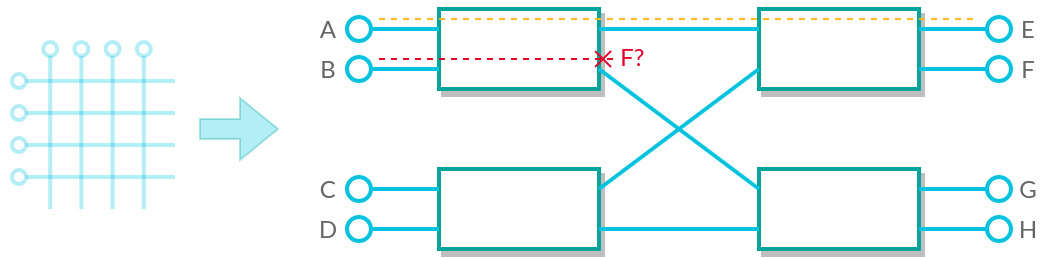

The diagram above was exported from draw.io. Its source (the exported page's mxGraphModel, read from the mxfile embedded in the PNG):
<mxGraphModel dx="799" dy="1071" grid="1" gridSize="10" guides="1" tooltips="1" connect="1" arrows="1" fold="1" page="1" pageScale="1" pageWidth="850" pageHeight="1100" math="0" shadow="0">
  <root>
    <mxCell id="0" />
    <mxCell id="1" parent="0" />
    <mxCell id="t_ZIJ9nXfUMjoGaq77Y5-29" value="A" style="text;strokeColor=none;align=center;fillColor=none;html=1;verticalAlign=middle;whiteSpace=wrap;rounded=0;fontFamily=Lato;fontSource=https%3A%2F%2Ffonts.googleapis.com%2Fcss%3Ffamily%3DLato;fontColor=#666666;" vertex="1" parent="1">
      <mxGeometry x="330" y="320" width="30" height="20" as="geometry" />
    </mxCell>
    <mxCell id="t_ZIJ9nXfUMjoGaq77Y5-31" value="" style="rounded=0;whiteSpace=wrap;html=1;strokeColor=#00A499;strokeWidth=2;shadow=1;" vertex="1" parent="1">
      <mxGeometry x="400" y="320" width="80" height="40" as="geometry" />
    </mxCell>
    <mxCell id="t_ZIJ9nXfUMjoGaq77Y5-37" value="" style="endArrow=none;html=1;rounded=0;strokeWidth=2;strokeColor=#05C3DE;startArrow=oval;startFill=0;startSize=12;" edge="1" parent="1">
      <mxGeometry width="50" height="50" relative="1" as="geometry">
        <mxPoint x="360" y="330" as="sourcePoint" />
        <mxPoint x="400" y="330" as="targetPoint" />
      </mxGeometry>
    </mxCell>
    <mxCell id="t_ZIJ9nXfUMjoGaq77Y5-38" value="" style="endArrow=none;html=1;rounded=0;strokeWidth=2;strokeColor=#05C3DE;startArrow=oval;startFill=0;startSize=12;" edge="1" parent="1">
      <mxGeometry width="50" height="50" relative="1" as="geometry">
        <mxPoint x="360" y="350" as="sourcePoint" />
        <mxPoint x="400" y="350" as="targetPoint" />
      </mxGeometry>
    </mxCell>
    <mxCell id="t_ZIJ9nXfUMjoGaq77Y5-39" value="" style="rounded=0;whiteSpace=wrap;html=1;strokeColor=#00A499;strokeWidth=2;shadow=1;" vertex="1" parent="1">
      <mxGeometry x="400" y="400" width="80" height="40" as="geometry" />
    </mxCell>
    <mxCell id="t_ZIJ9nXfUMjoGaq77Y5-40" value="" style="endArrow=none;html=1;rounded=0;strokeWidth=2;strokeColor=#05C3DE;startArrow=oval;startFill=0;startSize=12;" edge="1" parent="1">
      <mxGeometry width="50" height="50" relative="1" as="geometry">
        <mxPoint x="360" y="410" as="sourcePoint" />
        <mxPoint x="400" y="410" as="targetPoint" />
      </mxGeometry>
    </mxCell>
    <mxCell id="t_ZIJ9nXfUMjoGaq77Y5-41" value="" style="endArrow=none;html=1;rounded=0;strokeWidth=2;strokeColor=#05C3DE;startArrow=oval;startFill=0;startSize=12;" edge="1" parent="1">
      <mxGeometry width="50" height="50" relative="1" as="geometry">
        <mxPoint x="360" y="430" as="sourcePoint" />
        <mxPoint x="400" y="430" as="targetPoint" />
      </mxGeometry>
    </mxCell>
    <mxCell id="t_ZIJ9nXfUMjoGaq77Y5-42" value="" style="rounded=0;whiteSpace=wrap;html=1;strokeColor=#00A499;strokeWidth=2;shadow=1;rotation=-180;container=0;" vertex="1" parent="1">
      <mxGeometry x="560" y="400" width="80" height="40" as="geometry" />
    </mxCell>
    <mxCell id="t_ZIJ9nXfUMjoGaq77Y5-43" value="" style="endArrow=none;html=1;rounded=0;strokeWidth=2;strokeColor=#05C3DE;startArrow=oval;startFill=0;startSize=12;" edge="1" parent="1">
      <mxGeometry width="50" height="50" relative="1" as="geometry">
        <mxPoint x="680" y="430" as="sourcePoint" />
        <mxPoint x="640" y="430" as="targetPoint" />
      </mxGeometry>
    </mxCell>
    <mxCell id="t_ZIJ9nXfUMjoGaq77Y5-44" value="" style="endArrow=none;html=1;rounded=0;strokeWidth=2;strokeColor=#05C3DE;startArrow=oval;startFill=0;startSize=12;" edge="1" parent="1">
      <mxGeometry width="50" height="50" relative="1" as="geometry">
        <mxPoint x="680" y="410" as="sourcePoint" />
        <mxPoint x="640" y="410" as="targetPoint" />
      </mxGeometry>
    </mxCell>
    <mxCell id="t_ZIJ9nXfUMjoGaq77Y5-45" value="" style="rounded=0;whiteSpace=wrap;html=1;strokeColor=#00A499;strokeWidth=2;shadow=1;rotation=-180;container=0;" vertex="1" parent="1">
      <mxGeometry x="560" y="320" width="80" height="40" as="geometry" />
    </mxCell>
    <mxCell id="t_ZIJ9nXfUMjoGaq77Y5-46" value="" style="endArrow=none;html=1;rounded=0;strokeWidth=2;strokeColor=#05C3DE;startArrow=oval;startFill=0;startSize=12;" edge="1" parent="1">
      <mxGeometry width="50" height="50" relative="1" as="geometry">
        <mxPoint x="680" y="350" as="sourcePoint" />
        <mxPoint x="640" y="350" as="targetPoint" />
      </mxGeometry>
    </mxCell>
    <mxCell id="t_ZIJ9nXfUMjoGaq77Y5-47" value="" style="endArrow=none;html=1;rounded=0;strokeWidth=2;strokeColor=#05C3DE;startArrow=oval;startFill=0;startSize=12;" edge="1" parent="1">
      <mxGeometry width="50" height="50" relative="1" as="geometry">
        <mxPoint x="680" y="330" as="sourcePoint" />
        <mxPoint x="640" y="330" as="targetPoint" />
      </mxGeometry>
    </mxCell>
    <mxCell id="t_ZIJ9nXfUMjoGaq77Y5-49" value="" style="endArrow=none;html=1;rounded=0;strokeWidth=2;strokeColor=#05C3DE;startArrow=none;startFill=0;startSize=12;" edge="1" parent="1">
      <mxGeometry width="50" height="50" relative="1" as="geometry">
        <mxPoint x="480" y="330" as="sourcePoint" />
        <mxPoint x="560" y="330" as="targetPoint" />
      </mxGeometry>
    </mxCell>
    <mxCell id="t_ZIJ9nXfUMjoGaq77Y5-50" value="" style="endArrow=none;html=1;rounded=0;strokeWidth=2;strokeColor=#05C3DE;startArrow=none;startFill=0;startSize=12;exitX=1;exitY=0.75;exitDx=0;exitDy=0;entryX=1;entryY=0.75;entryDx=0;entryDy=0;" edge="1" parent="1" source="t_ZIJ9nXfUMjoGaq77Y5-31" target="t_ZIJ9nXfUMjoGaq77Y5-42">
      <mxGeometry width="50" height="50" relative="1" as="geometry">
        <mxPoint x="490" y="340" as="sourcePoint" />
        <mxPoint x="570" y="340" as="targetPoint" />
      </mxGeometry>
    </mxCell>
    <mxCell id="t_ZIJ9nXfUMjoGaq77Y5-51" value="" style="endArrow=none;html=1;rounded=0;strokeWidth=2;strokeColor=#05C3DE;startArrow=none;startFill=0;startSize=12;entryX=1;entryY=0.25;entryDx=0;entryDy=0;" edge="1" parent="1" target="t_ZIJ9nXfUMjoGaq77Y5-45">
      <mxGeometry width="50" height="50" relative="1" as="geometry">
        <mxPoint x="480" y="410" as="sourcePoint" />
        <mxPoint x="560" y="410" as="targetPoint" />
      </mxGeometry>
    </mxCell>
    <mxCell id="t_ZIJ9nXfUMjoGaq77Y5-52" value="" style="endArrow=none;html=1;rounded=0;strokeWidth=2;strokeColor=#05C3DE;startArrow=none;startFill=0;startSize=12;" edge="1" parent="1">
      <mxGeometry width="50" height="50" relative="1" as="geometry">
        <mxPoint x="480" y="430" as="sourcePoint" />
        <mxPoint x="560" y="430" as="targetPoint" />
      </mxGeometry>
    </mxCell>
    <mxCell id="t_ZIJ9nXfUMjoGaq77Y5-54" value="" style="shape=flexArrow;endArrow=classic;html=1;rounded=0;strokeColor=#00A499;fillColor=#05C3DE;opacity=30;" edge="1" parent="1">
      <mxGeometry width="50" height="50" relative="1" as="geometry">
        <mxPoint x="280" y="380" as="sourcePoint" />
        <mxPoint x="320" y="380" as="targetPoint" />
      </mxGeometry>
    </mxCell>
    <mxCell id="t_ZIJ9nXfUMjoGaq77Y5-56" value="B" style="text;strokeColor=none;align=center;fillColor=none;html=1;verticalAlign=middle;whiteSpace=wrap;rounded=0;fontFamily=Lato;fontSource=https%3A%2F%2Ffonts.googleapis.com%2Fcss%3Ffamily%3DLato;fontColor=#666666;" vertex="1" parent="1">
      <mxGeometry x="330" y="340" width="30" height="20" as="geometry" />
    </mxCell>
    <mxCell id="t_ZIJ9nXfUMjoGaq77Y5-57" value="C" style="text;strokeColor=none;align=center;fillColor=none;html=1;verticalAlign=middle;whiteSpace=wrap;rounded=0;fontFamily=Lato;fontSource=https%3A%2F%2Ffonts.googleapis.com%2Fcss%3Ffamily%3DLato;fontColor=#666666;" vertex="1" parent="1">
      <mxGeometry x="330" y="400" width="30" height="20" as="geometry" />
    </mxCell>
    <mxCell id="t_ZIJ9nXfUMjoGaq77Y5-58" value="D" style="text;strokeColor=none;align=center;fillColor=none;html=1;verticalAlign=middle;whiteSpace=wrap;rounded=0;fontFamily=Lato;fontSource=https%3A%2F%2Ffonts.googleapis.com%2Fcss%3Ffamily%3DLato;fontColor=#666666;" vertex="1" parent="1">
      <mxGeometry x="330" y="420" width="30" height="20" as="geometry" />
    </mxCell>
    <mxCell id="t_ZIJ9nXfUMjoGaq77Y5-59" value="E" style="text;strokeColor=none;align=center;fillColor=none;html=1;verticalAlign=middle;whiteSpace=wrap;rounded=0;fontFamily=Lato;fontSource=https%3A%2F%2Ffonts.googleapis.com%2Fcss%3Ffamily%3DLato;fontColor=#666666;" vertex="1" parent="1">
      <mxGeometry x="680" y="320" width="30" height="20" as="geometry" />
    </mxCell>
    <mxCell id="t_ZIJ9nXfUMjoGaq77Y5-60" value="F" style="text;strokeColor=none;align=center;fillColor=none;html=1;verticalAlign=middle;whiteSpace=wrap;rounded=0;fontFamily=Lato;fontSource=https%3A%2F%2Ffonts.googleapis.com%2Fcss%3Ffamily%3DLato;fontColor=#666666;" vertex="1" parent="1">
      <mxGeometry x="680" y="340" width="30" height="20" as="geometry" />
    </mxCell>
    <mxCell id="t_ZIJ9nXfUMjoGaq77Y5-61" value="G" style="text;strokeColor=none;align=center;fillColor=none;html=1;verticalAlign=middle;whiteSpace=wrap;rounded=0;fontFamily=Lato;fontSource=https%3A%2F%2Ffonts.googleapis.com%2Fcss%3Ffamily%3DLato;fontColor=#666666;" vertex="1" parent="1">
      <mxGeometry x="680" y="400" width="30" height="20" as="geometry" />
    </mxCell>
    <mxCell id="t_ZIJ9nXfUMjoGaq77Y5-62" value="H" style="text;strokeColor=none;align=center;fillColor=none;html=1;verticalAlign=middle;whiteSpace=wrap;rounded=0;fontFamily=Lato;fontSource=https%3A%2F%2Ffonts.googleapis.com%2Fcss%3Ffamily%3DLato;fontColor=#666666;" vertex="1" parent="1">
      <mxGeometry x="680" y="420" width="30" height="20" as="geometry" />
    </mxCell>
    <mxCell id="t_ZIJ9nXfUMjoGaq77Y5-64" value="" style="endArrow=none;html=1;rounded=0;strokeWidth=1;strokeColor=#FFB81C;startArrow=none;startFill=0;startSize=12;dashed=1;" edge="1" parent="1">
      <mxGeometry width="50" height="50" relative="1" as="geometry">
        <mxPoint x="370" y="325" as="sourcePoint" />
        <mxPoint x="670" y="325" as="targetPoint" />
      </mxGeometry>
    </mxCell>
    <mxCell id="t_ZIJ9nXfUMjoGaq77Y5-65" value="" style="endArrow=cross;html=1;rounded=0;strokeWidth=1;strokeColor=#E4002B;startArrow=none;startFill=0;startSize=12;dashed=1;endFill=0;jumpSize=6;" edge="1" parent="1">
      <mxGeometry width="50" height="50" relative="1" as="geometry">
        <mxPoint x="370" y="345" as="sourcePoint" />
        <mxPoint x="490" y="345" as="targetPoint" />
      </mxGeometry>
    </mxCell>
    <mxCell id="t_ZIJ9nXfUMjoGaq77Y5-67" value="&lt;font color=&quot;#e4002b&quot;&gt;F?&lt;/font&gt;" style="text;strokeColor=none;align=center;fillColor=none;html=1;verticalAlign=middle;whiteSpace=wrap;rounded=0;fontFamily=Lato;fontSource=https%3A%2F%2Ffonts.googleapis.com%2Fcss%3Ffamily%3DLato;fontColor=#666666;" vertex="1" parent="1">
      <mxGeometry x="482" y="334" width="30" height="20" as="geometry" />
    </mxCell>
    <mxCell id="t_ZIJ9nXfUMjoGaq77Y5-69" value="" style="group" vertex="1" connectable="0" parent="1">
      <mxGeometry x="190" y="340" width="78" height="80" as="geometry" />
    </mxCell>
    <mxCell id="t_ZIJ9nXfUMjoGaq77Y5-1" value="" style="endArrow=none;html=1;rounded=0;strokeWidth=2;strokeColor=#05C3DE;startArrow=oval;startFill=0;startSize=7;opacity=30;" edge="1" parent="t_ZIJ9nXfUMjoGaq77Y5-69">
      <mxGeometry width="50" height="50" relative="1" as="geometry">
        <mxPoint y="16" as="sourcePoint" />
        <mxPoint x="78" y="16" as="targetPoint" />
      </mxGeometry>
    </mxCell>
    <mxCell id="t_ZIJ9nXfUMjoGaq77Y5-2" value="" style="endArrow=none;html=1;rounded=0;strokeWidth=2;strokeColor=#05C3DE;startArrow=oval;startFill=0;startSize=7;opacity=30;" edge="1" parent="t_ZIJ9nXfUMjoGaq77Y5-69">
      <mxGeometry width="50" height="50" relative="1" as="geometry">
        <mxPoint y="32" as="sourcePoint" />
        <mxPoint x="78" y="32" as="targetPoint" />
      </mxGeometry>
    </mxCell>
    <mxCell id="t_ZIJ9nXfUMjoGaq77Y5-3" value="" style="endArrow=none;html=1;rounded=0;strokeWidth=2;strokeColor=#05C3DE;startArrow=oval;startFill=0;startSize=7;opacity=30;" edge="1" parent="t_ZIJ9nXfUMjoGaq77Y5-69">
      <mxGeometry width="50" height="50" relative="1" as="geometry">
        <mxPoint y="48" as="sourcePoint" />
        <mxPoint x="78" y="48" as="targetPoint" />
      </mxGeometry>
    </mxCell>
    <mxCell id="t_ZIJ9nXfUMjoGaq77Y5-4" value="" style="endArrow=none;html=1;rounded=0;strokeWidth=2;strokeColor=#05C3DE;startArrow=oval;startFill=0;startSize=7;opacity=30;" edge="1" parent="t_ZIJ9nXfUMjoGaq77Y5-69">
      <mxGeometry width="50" height="50" relative="1" as="geometry">
        <mxPoint y="64" as="sourcePoint" />
        <mxPoint x="78" y="64" as="targetPoint" />
      </mxGeometry>
    </mxCell>
    <mxCell id="t_ZIJ9nXfUMjoGaq77Y5-9" value="" style="endArrow=none;html=1;rounded=0;strokeWidth=2;strokeColor=#05C3DE;startArrow=oval;startFill=0;startSize=7;opacity=30;" edge="1" parent="t_ZIJ9nXfUMjoGaq77Y5-69">
      <mxGeometry width="50" height="50" relative="1" as="geometry">
        <mxPoint x="62.400000000000006" as="sourcePoint" />
        <mxPoint x="62.400000000000006" y="80" as="targetPoint" />
      </mxGeometry>
    </mxCell>
    <mxCell id="t_ZIJ9nXfUMjoGaq77Y5-10" value="" style="endArrow=none;html=1;rounded=0;strokeWidth=2;strokeColor=#05C3DE;startArrow=oval;startFill=0;startSize=7;opacity=30;" edge="1" parent="t_ZIJ9nXfUMjoGaq77Y5-69">
      <mxGeometry width="50" height="50" relative="1" as="geometry">
        <mxPoint x="46.800000000000004" as="sourcePoint" />
        <mxPoint x="46.800000000000004" y="80" as="targetPoint" />
      </mxGeometry>
    </mxCell>
    <mxCell id="t_ZIJ9nXfUMjoGaq77Y5-11" value="" style="endArrow=none;html=1;rounded=0;strokeWidth=2;strokeColor=#05C3DE;startArrow=oval;startFill=0;startSize=7;opacity=30;" edge="1" parent="t_ZIJ9nXfUMjoGaq77Y5-69">
      <mxGeometry width="50" height="50" relative="1" as="geometry">
        <mxPoint x="31.200000000000003" as="sourcePoint" />
        <mxPoint x="31.200000000000003" y="80" as="targetPoint" />
      </mxGeometry>
    </mxCell>
    <mxCell id="t_ZIJ9nXfUMjoGaq77Y5-12" value="" style="endArrow=none;html=1;rounded=0;strokeWidth=2;strokeColor=#05C3DE;startArrow=oval;startFill=0;startSize=7;opacity=30;" edge="1" parent="t_ZIJ9nXfUMjoGaq77Y5-69">
      <mxGeometry width="50" height="50" relative="1" as="geometry">
        <mxPoint x="15.600000000000001" as="sourcePoint" />
        <mxPoint x="15.600000000000001" y="80" as="targetPoint" />
      </mxGeometry>
    </mxCell>
  </root>
</mxGraphModel>